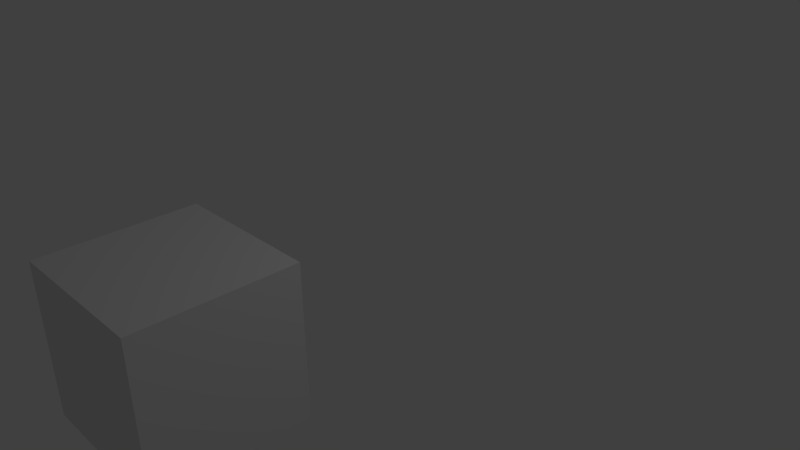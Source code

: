 # Source: test.blend  (saved by Blender 2.74.0; exported with 4.5.12 LTS)
import bpy
from mathutils import Matrix  # noqa: F401  (used for matrix-valued properties, if any)

bpy.ops.wm.read_factory_settings(use_empty=True)
scene = bpy.context.scene
scene.name = 'Scene'

# ---- collections
col_collection_1 = bpy.data.collections.new('Collection 1'); scene.collection.children.link(col_collection_1)

# ---- materials (node trees are filled in below, after node groups)
mat_material = bpy.data.materials.new('Material')
mat_material.alpha_threshold = 0.0
mat_material.use_transparent_shadow = False
mat_material.roughness = 0.5
mat_material.line_color = (0.0, 0.0, 0.0, 1.0)

# ---- material node trees

# ---- world
world_world = bpy.data.worlds.new('World'); scene.world = world_world
world_world.color = (0.05088, 0.05088, 0.05088)
world_world.use_sun_shadow = False
world_world.sun_shadow_jitter_overblur = 0.0
world_world.cycles.sampling_method = 'MANUAL'
world_world.cycles.sample_map_resolution = 256

# ---- cameras
cam_camera = bpy.data.cameras.new('Camera')
cam_camera.clip_end = 100.0
cam_camera.lens = 35.0
cam_camera.sensor_width = 32.0
cam_camera.sensor_height = 18.0
cam_camera.ortho_scale = 7.314
cam_camera.dof.focus_distance = 0.0
cam_camera.dof.aperture_fstop = 128.0

# ---- lights
light_lamp = bpy.data.lights.new('Lamp', 'POINT')
light_lamp.transmission_factor = 0.0
light_lamp.cutoff_distance = 30.0
light_lamp.energy = 100.0
light_lamp.shadow_buffer_clip_start = 1.001
light_lamp.shadow_soft_size = 0.1
light_lamp.shadow_maximum_resolution = 0.006
light_lamp.use_absolute_resolution = True
light_lamp.cycles.use_multiple_importance_sampling = False

# ---- meshes
me_cube = bpy.data.meshes.new('Cube')
me_cube.from_pydata([(1.0, 1.0, -1.0), (1.0, -1.0, -1.0), (-1.0, -1.0, -1.0), (-1.0, 1.0, -1.0), (1.0, 1.0, 1.0), (1.0, -1.0, 1.0), (-1.0, -1.0, 1.0), (-1.0, 1.0, 1.0)], [], [(0, 1, 2, 3), (4, 7, 6, 5), (0, 4, 5, 1), (1, 5, 6, 2), (2, 6, 7, 3), (4, 0, 3, 7)])
me_cube.materials.append(mat_material)
me_cube.use_remesh_preserve_volume = False
me_cube.use_remesh_preserve_attributes = False
me_cube.use_mirror_vertex_groups = False
me_cube.update()

# ---- objects
ob_cube = bpy.data.objects.new('Cube', me_cube)
ob_lamp = bpy.data.objects.new('Lamp', light_lamp)
ob_camera = bpy.data.objects.new('Camera', cam_camera)

# ---- transforms, parenting, visibility, modifiers, constraints
ob_cube.location = (0.0, -2.878, 0.0)
ob_cube.lock_rotations_4d = False
ob_cube.empty_display_type = 'ARROWS'
ob_cube.lineart.crease_threshold = 0.0
ob_lamp.location = (4.076, 1.005, 5.904)
ob_lamp.rotation_euler = (0.6503, 0.05522, 1.866)
ob_lamp.lock_rotations_4d = False
ob_lamp.empty_display_type = 'ARROWS'
ob_lamp.color = (0.0, 0.0, 0.0, 0.0)
ob_lamp.lineart.crease_threshold = 0.0
ob_camera.location = (7.481, -6.508, 5.344)
ob_camera.rotation_euler = (1.109, 0.01082, 0.8149)
ob_camera.lock_rotations_4d = False
ob_camera.empty_display_type = 'ARROWS'
ob_camera.color = (0.0, 0.0, 0.0, 0.0)
ob_camera.display_type = 'WIRE'
ob_camera.lineart.crease_threshold = 0.0

# ---- collection membership
col_collection_1.objects.link(ob_cube)
col_collection_1.objects.link(ob_lamp)
col_collection_1.objects.link(ob_camera)

# ---- scene / render settings (as saved in the file)
scene.camera = ob_camera
scene.frame_start = 1; scene.frame_end = 250; scene.frame_set(31)
scene.render.engine = 'BLENDER_EEVEE_NEXT'
scene.render.resolution_percentage = 50
scene.render.dither_intensity = 0.0
scene.cycles.use_denoising = False
scene.cycles.samples = 10
scene.cycles.sampling_pattern = 'TABULATED_SOBOL'
scene.cycles.light_sampling_threshold = 0.0
scene.cycles.use_adaptive_sampling = False
scene.cycles.use_light_tree = False
scene.cycles.blur_glossy = 0.0
scene.cycles.pixel_filter_type = 'GAUSSIAN'
scene.cycles.sample_clamp_indirect = 0.0
scene.view_settings.view_transform = 'Standard'
bpy.context.view_layer.update()
